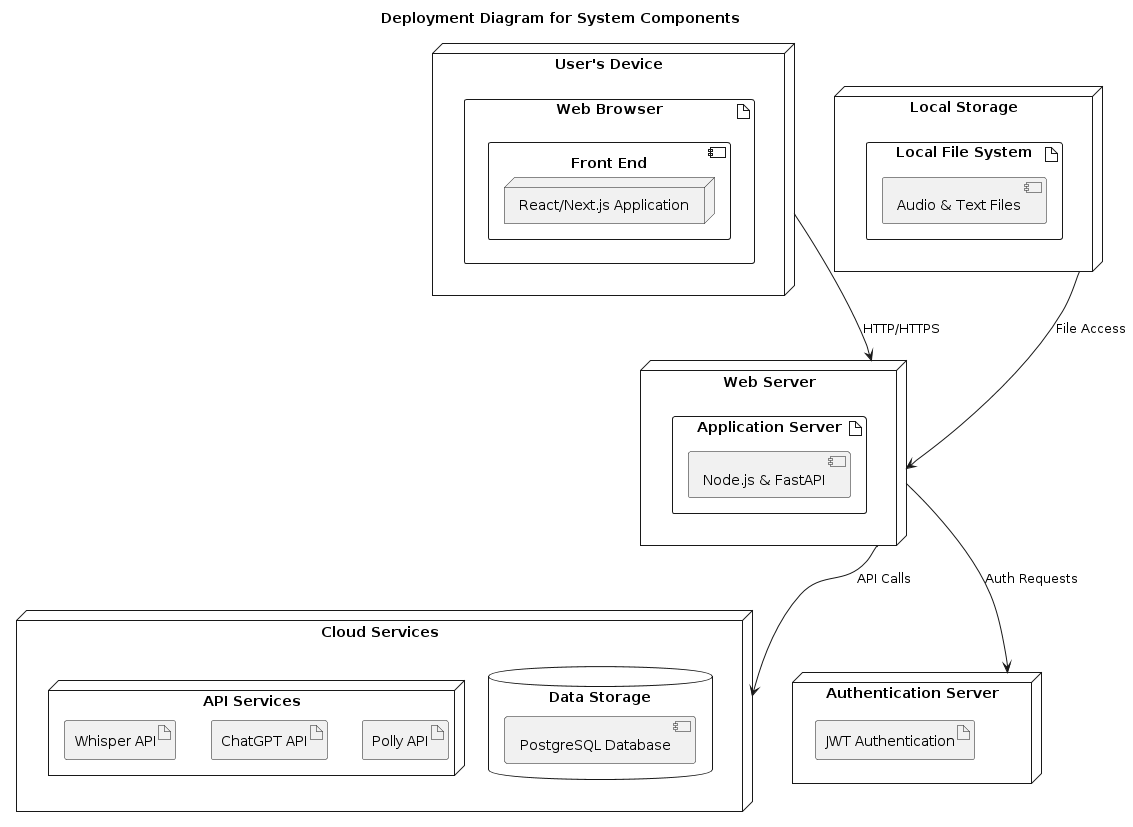

The diagram above was rendered by PlantUML. Its source (embedded in the PNG):
@startuml
title Deployment Diagram for System Components

node "User's Device" {
    artifact "Web Browser" {
        component "Front End" {
            node "React/Next.js Application" {
            }
        }
    }
}

node "Web Server" {
    artifact "Application Server" {
        component "Node.js & FastAPI" {
        }
    }
}

node "Cloud Services" {
    node "API Services" {
        artifact "Whisper API" {
        }
        artifact "ChatGPT API" {
        }
        artifact "Polly API" {
        }
    }
    database "Data Storage" {
        component "PostgreSQL Database" {
        }
    }
}

node "Local Storage" {
    artifact "Local File System" {
        component "Audio & Text Files" {
        }
    }
}

node "Authentication Server" {
    artifact "JWT Authentication" {
    }
}

[User's Device] --> [Web Server] : HTTP/HTTPS
[Web Server] --> [Cloud Services] : API Calls
[Local Storage] --> [Web Server] : File Access
[Web Server] --> [Authentication Server] : Auth Requests
@enduml